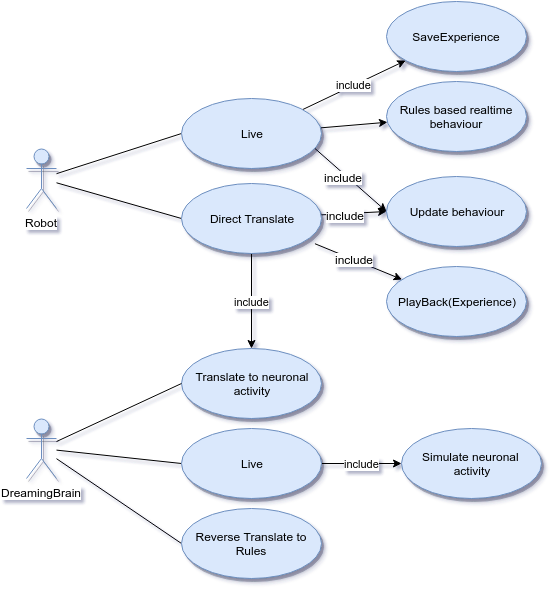

The diagram above was exported from draw.io. Its source (the exported page's mxGraphModel, read from the mxfile embedded in the PNG):
<mxGraphModel dx="1434" dy="901" grid="1" gridSize="10" guides="1" tooltips="1" connect="1" arrows="1" fold="1" page="1" pageScale="1" pageWidth="1169" pageHeight="826" background="#ffffff" math="0" shadow="0">
  <root>
    <mxCell id="0" />
    <mxCell id="1" parent="0" />
    <mxCell id="18" style="edgeStyle=none;rounded=0;html=1;entryX=0;entryY=0.5;endArrow=none;endFill=0;jettySize=auto;orthogonalLoop=1;" parent="1" source="2" target="5" edge="1">
      <mxGeometry relative="1" as="geometry" />
    </mxCell>
    <mxCell id="19" style="edgeStyle=none;rounded=0;html=1;entryX=0;entryY=0.5;endArrow=none;endFill=0;jettySize=auto;orthogonalLoop=1;" parent="1" source="2" target="9" edge="1">
      <mxGeometry relative="1" as="geometry" />
    </mxCell>
    <mxCell id="2" value="Robot" style="shape=umlActor;verticalLabelPosition=bottom;labelBackgroundColor=#ffffff;verticalAlign=top;html=1;shadow=1;comic=0;fillColor=#dae8fc;strokeColor=#6c8ebf;" parent="1" vertex="1">
      <mxGeometry x="80" y="170" width="30" height="60" as="geometry" />
    </mxCell>
    <mxCell id="7" value="include" style="rounded=0;html=1;jettySize=auto;orthogonalLoop=1;" parent="1" source="5" target="6" edge="1">
      <mxGeometry relative="1" as="geometry" />
    </mxCell>
    <mxCell id="21" style="edgeStyle=none;rounded=0;html=1;entryX=0;entryY=0.5;endArrow=classic;endFill=1;jettySize=auto;orthogonalLoop=1;" parent="1" target="20" edge="1">
      <mxGeometry relative="1" as="geometry">
        <mxPoint x="365.777019948712" y="167.63513715751105" as="sourcePoint" />
      </mxGeometry>
    </mxCell>
    <mxCell id="30" value="include" style="text;html=1;resizable=0;points=[];align=center;verticalAlign=middle;labelBackgroundColor=#ffffff;" parent="21" vertex="1" connectable="0">
      <mxGeometry x="-0.1337" y="-3" relative="1" as="geometry">
        <mxPoint as="offset" />
      </mxGeometry>
    </mxCell>
    <mxCell id="40" value="" style="edgeStyle=none;rounded=0;html=1;endArrow=classic;endFill=1;jettySize=auto;orthogonalLoop=1;" parent="1" source="5" target="39" edge="1">
      <mxGeometry relative="1" as="geometry" />
    </mxCell>
    <mxCell id="5" value="Live" style="ellipse;whiteSpace=wrap;html=1;shadow=1;comic=0;fillColor=#dae8fc;strokeColor=#6c8ebf;gradientColor=none;" parent="1" vertex="1">
      <mxGeometry x="235" y="120" width="140" height="70" as="geometry" />
    </mxCell>
    <mxCell id="39" value="Rules based realtime behaviour" style="ellipse;whiteSpace=wrap;html=1;shadow=1;comic=0;fillColor=#dae8fc;strokeColor=#6c8ebf;" parent="1" vertex="1">
      <mxGeometry x="440" y="103" width="140" height="70" as="geometry" />
    </mxCell>
    <mxCell id="6" value="SaveExperience" style="ellipse;whiteSpace=wrap;html=1;shadow=1;comic=0;fillColor=#dae8fc;strokeColor=#6c8ebf;" parent="1" vertex="1">
      <mxGeometry x="440" y="23" width="140" height="70" as="geometry" />
    </mxCell>
    <mxCell id="12" value="" style="edgeStyle=none;rounded=0;html=1;endArrow=classic;endFill=1;jettySize=auto;orthogonalLoop=1;" parent="1" target="11" edge="1">
      <mxGeometry relative="1" as="geometry">
        <mxPoint x="368.45500898271325" y="265.22280612731333" as="sourcePoint" />
      </mxGeometry>
    </mxCell>
    <mxCell id="15" value="include" style="text;html=1;resizable=0;points=[];align=center;verticalAlign=middle;labelBackgroundColor=#ffffff;" parent="12" vertex="1" connectable="0">
      <mxGeometry x="-0.1155" y="1" relative="1" as="geometry">
        <mxPoint as="offset" />
      </mxGeometry>
    </mxCell>
    <mxCell id="22" style="edgeStyle=none;rounded=0;html=1;entryX=0;entryY=0.5;endArrow=classic;endFill=1;jettySize=auto;orthogonalLoop=1;" parent="1" source="9" target="20" edge="1">
      <mxGeometry relative="1" as="geometry" />
    </mxCell>
    <mxCell id="31" value="include" style="text;html=1;resizable=0;points=[];align=center;verticalAlign=middle;labelBackgroundColor=#ffffff;" parent="22" vertex="1" connectable="0">
      <mxGeometry x="-0.274" y="-1" relative="1" as="geometry">
        <mxPoint as="offset" />
      </mxGeometry>
    </mxCell>
    <mxCell id="33" value="include" style="edgeStyle=none;rounded=0;html=1;endArrow=classic;endFill=1;jettySize=auto;orthogonalLoop=1;" parent="1" source="9" target="13" edge="1">
      <mxGeometry relative="1" as="geometry" />
    </mxCell>
    <mxCell id="9" value="Direct Translate" style="ellipse;whiteSpace=wrap;html=1;shadow=1;comic=0;fillColor=#dae8fc;strokeColor=#6c8ebf;" parent="1" vertex="1">
      <mxGeometry x="235" y="205" width="140" height="70" as="geometry" />
    </mxCell>
    <mxCell id="13" value="Translate to neuronal&lt;div&gt;activity&lt;/div&gt;" style="ellipse;whiteSpace=wrap;html=1;shadow=1;comic=0;fillColor=#dae8fc;strokeColor=#6c8ebf;" parent="1" vertex="1">
      <mxGeometry x="235" y="370" width="140" height="70" as="geometry" />
    </mxCell>
    <mxCell id="11" value="PlayBack(Experience)" style="ellipse;whiteSpace=wrap;html=1;shadow=1;comic=0;fillColor=#dae8fc;strokeColor=#6c8ebf;" parent="1" vertex="1">
      <mxGeometry x="440" y="288" width="140" height="70" as="geometry" />
    </mxCell>
    <mxCell id="20" value="Update behaviour" style="ellipse;whiteSpace=wrap;html=1;shadow=1;comic=0;fillColor=#dae8fc;strokeColor=#6c8ebf;" parent="1" vertex="1">
      <mxGeometry x="440" y="198" width="140" height="70" as="geometry" />
    </mxCell>
    <mxCell id="34" style="edgeStyle=none;rounded=0;html=1;entryX=0;entryY=0.5;endArrow=none;endFill=0;jettySize=auto;orthogonalLoop=1;" parent="1" source="23" target="13" edge="1">
      <mxGeometry relative="1" as="geometry" />
    </mxCell>
    <mxCell id="35" style="edgeStyle=none;rounded=0;html=1;entryX=0;entryY=0.5;endArrow=none;endFill=0;jettySize=auto;orthogonalLoop=1;" parent="1" source="23" target="29" edge="1">
      <mxGeometry relative="1" as="geometry" />
    </mxCell>
    <mxCell id="36" style="edgeStyle=none;rounded=0;html=1;entryX=0;entryY=0.5;endArrow=none;endFill=0;jettySize=auto;orthogonalLoop=1;" parent="1" source="23" target="32" edge="1">
      <mxGeometry relative="1" as="geometry" />
    </mxCell>
    <mxCell id="23" value="DreamingBrain" style="shape=umlActor;verticalLabelPosition=bottom;labelBackgroundColor=#ffffff;verticalAlign=top;html=1;shadow=1;comic=0;fillColor=#dae8fc;strokeColor=#6c8ebf;" parent="1" vertex="1">
      <mxGeometry x="80" y="440" width="30" height="60" as="geometry" />
    </mxCell>
    <mxCell id="38" value="include" style="edgeStyle=none;rounded=0;html=1;endArrow=classic;endFill=1;jettySize=auto;orthogonalLoop=1;" parent="1" source="29" target="37" edge="1">
      <mxGeometry relative="1" as="geometry" />
    </mxCell>
    <mxCell id="29" value="Live" style="ellipse;whiteSpace=wrap;html=1;shadow=1;comic=0;fillColor=#dae8fc;strokeColor=#6c8ebf;" parent="1" vertex="1">
      <mxGeometry x="235" y="450" width="140" height="70" as="geometry" />
    </mxCell>
    <mxCell id="37" value="Simulate neuronal&amp;nbsp;&lt;div&gt;activity&lt;/div&gt;" style="ellipse;whiteSpace=wrap;html=1;shadow=1;comic=0;fillColor=#dae8fc;strokeColor=#6c8ebf;" parent="1" vertex="1">
      <mxGeometry x="455" y="450" width="140" height="70" as="geometry" />
    </mxCell>
    <mxCell id="32" value="Reverse Translate to Rules" style="ellipse;whiteSpace=wrap;html=1;shadow=1;comic=0;fillColor=#dae8fc;strokeColor=#6c8ebf;" parent="1" vertex="1">
      <mxGeometry x="235" y="530" width="140" height="70" as="geometry" />
    </mxCell>
  </root>
</mxGraphModel>